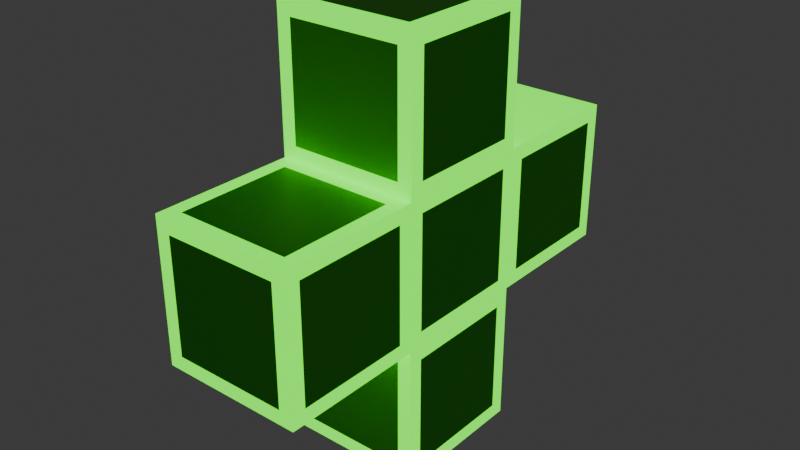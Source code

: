 # Source: Heel.blend  (saved by Blender 4.1.24; exported with 4.5.12 LTS)
import bpy
from mathutils import Matrix  # noqa: F401  (used for matrix-valued properties, if any)

bpy.ops.wm.read_factory_settings(use_empty=True)
scene = bpy.context.scene
scene.name = 'Scene'

# ---- collections
col_collection = bpy.data.collections.new('Collection'); scene.collection.children.link(col_collection)

# ---- materials (node trees are filled in below, after node groups)
mat_material = bpy.data.materials.new('Material')
mat_material.alpha_threshold = 0.0
mat_material.use_transparent_shadow = False
mat_material.roughness = 0.5
mat_material.line_color = (0.0, 0.0, 0.0, 1.0)
mat_green = bpy.data.materials.new('Green')
mat_green.use_transparent_shadow = False

# ---- material node trees
mat_material.use_nodes = True; mat_material.node_tree.nodes.clear()
_N = mat_material.node_tree.nodes; _L = mat_material.node_tree.links
n0 = _N.new('ShaderNodeOutputMaterial'); n0.name = 'Material Output'; n0.location = (300, 300)
n1 = _N.new('ShaderNodeBsdfPrincipled'); n1.name = 'Principled BSDF'; n1.location = (10, 300)
n1.inputs[0].default_value = (0.05925, 0.7343, 0.0, 1.0)
n1.inputs[3].default_value = 1.45
_L.new(n1.outputs[0], n0.inputs[0])
n0.is_active_output = True
mat_green.use_nodes = True; mat_green.node_tree.nodes.clear()
_N = mat_green.node_tree.nodes; _L = mat_green.node_tree.links
n0 = _N.new('ShaderNodeBsdfPrincipled'); n0.name = 'Принципиальный BSDF'; n0.location = (88, 392)
n0.inputs[0].default_value = (0.06125, 0.7991, 0.0, 1.0)
n1 = _N.new('ShaderNodeOutputMaterial'); n1.name = 'Вывод материала'; n1.location = (843, 430)
n2 = _N.new('ShaderNodeAddShader'); n2.name = 'Добавляющий шейдер'; n2.location = (622, 392)
n3 = _N.new('ShaderNodeEmission'); n3.name = 'Излучение'; n3.location = (390, 253)
n3.inputs[0].default_value = (0.06125, 0.7991, 0.0, 1.0)
n3.inputs[1].default_value = 2.0
_L.new(n2.outputs[0], n1.inputs[0])
_L.new(n0.outputs[0], n2.inputs[0])
_L.new(n3.outputs[0], n2.inputs[1])
n1.is_active_output = True

# ---- world
world_world = bpy.data.worlds.new('World'); scene.world = world_world
world_world.use_nodes = True; world_world.node_tree.nodes.clear()
_N = world_world.node_tree.nodes; _L = world_world.node_tree.links
n0 = _N.new('ShaderNodeOutputWorld'); n0.name = 'World Output'; n0.location = (300, 300)
n1 = _N.new('ShaderNodeBackground'); n1.name = 'Background'; n1.location = (10, 300)
n1.inputs[0].default_value = (0.05088, 0.05088, 0.05088, 1.0)
_L.new(n1.outputs[0], n0.inputs[0])
n0.is_active_output = True
world_world.color = (0.05088, 0.05088, 0.05088)
world_world.use_sun_shadow = False
world_world.sun_shadow_jitter_overblur = 0.0

# ---- meshes
me_cube = bpy.data.meshes.new('Cube')
me_cube.from_pydata([(1.0, 1.0, 1.0), (1.0, 1.0, -1.0), (1.0, -1.0, 1.0), (1.0, -1.0, -1.0), (-1.0, 1.0, 1.0), (-1.0, 1.0, -1.0), (-1.0, -1.0, 1.0), (-1.0, -1.0, -1.0), (1.0, -1.0, 3.0), (-1.0, -1.0, 3.0), (1.0, 1.0, 3.0), (-1.0, 1.0, 3.0), (-1.0, -3.0, -1.0), (-1.0, -3.0, 1.0), (1.0, -3.0, 1.0), (1.0, -3.0, -1.0), (1.0, 1.0, 1.0), (1.0, 1.0, -1.0), (1.0, -1.0, 1.0), (1.0, -1.0, -1.0), (1.0, 3.0, -1.0), (-1.0, 3.0, -1.0), (1.0, 3.0, 1.0), (-1.0, 3.0, 1.0), (-1.0, 1.0, -2.99), (-1.0, -1.0, -2.99), (1.0, 1.0, -2.99), (1.0, -1.0, -2.99), (1.0, -0.8, 1.2), (1.0, 0.8, 1.2), (1.0, 0.8, 2.8), (1.0, -0.8, 2.8), (-1.0, -1.2, 0.8), (-1.0, -1.2, -0.8), (-1.0, -2.8, -0.8), (-1.0, -2.8, 0.8), (-1.0, -0.8, -0.8), (-1.0, -0.8, 0.8), (-1.0, 0.8, 0.8), (-1.0, 0.8, -0.8), (-0.8, 1.0, -1.2), (0.8, 1.0, -1.2), (0.8, 1.0, -2.79), (-0.8, 1.0, -2.79), (1.0, 1.0, 1.0), (1.0, -1.0, 1.0), (1.0, -1.0, 1.0), (1.0, 1.0, 1.0), (-1.0, 1.2, -0.8), (-1.0, 1.2, 0.8), (-1.0, 2.8, 0.8), (-1.0, 2.8, -0.8), (0.8, 0.8, 3.0), (-0.8, 0.8, 3.0), (-0.8, -0.8, 3.0), (0.8, -0.8, 3.0), (0.8, 1.0, 1.2), (-0.8, 1.0, 1.2), (-0.8, 1.0, 2.8), (0.8, 1.0, 2.8), (-0.8, -1.0, 1.2), (0.8, -1.0, 1.2), (0.8, -1.0, 2.8), (-0.8, -1.0, 2.8), (-1.0, 0.8, 1.2), (-1.0, -0.8, 1.2), (-1.0, -0.8, 2.8), (-1.0, 0.8, 2.8), (0.8, -3.0, -0.8), (0.8, -3.0, 0.8), (-0.8, -3.0, 0.8), (-0.8, -3.0, -0.8), (-0.8, -1.2, -1.0), (0.8, -1.2, -1.0), (0.8, -2.8, -1.0), (-0.8, -2.8, -1.0), (0.8, -1.2, 1.0), (-0.8, -1.2, 1.0), (-0.8, -2.8, 1.0), (0.8, -2.8, 1.0), (1.0, -1.2, -0.8), (1.0, -1.2, 0.8), (1.0, -2.8, 0.8), (1.0, -2.8, -0.8), (1.0, 0.8, -0.8), (1.0, 0.8, 0.8), (1.0, -0.8, 0.8), (1.0, -0.8, -0.8), (1.0, -1.0, 1.0), (1.0, -1.0, -1.0), (1.0, -1.0, -1.0), (1.0, -1.0, 1.0), (1.0, 1.0, -1.0), (1.0, 1.0, 1.0), (1.0, 1.0, 1.0), (1.0, 1.0, -1.0), (1.0, -1.0, -1.0), (1.0, 1.0, -1.0), (1.0, 1.0, -1.0), (1.0, -1.0, -1.0), (-0.8, 3.0, -0.8), (-0.8, 3.0, 0.8), (0.8, 3.0, 0.8), (0.8, 3.0, -0.8), (0.8, 1.2, -1.0), (-0.8, 1.2, -1.0), (-0.8, 2.8, -1.0), (0.8, 2.8, -1.0), (-0.8, 1.2, 1.0), (0.8, 1.2, 1.0), (0.8, 2.8, 1.0), (-0.8, 2.8, 1.0), (1.0, 1.2, 0.8), (1.0, 1.2, -0.8), (1.0, 2.8, -0.8), (1.0, 2.8, 0.8), (-0.8, 0.8, -2.99), (0.8, 0.8, -2.99), (0.8, -0.8, -2.99), (-0.8, -0.8, -2.99), (0.8, -1.0, -1.2), (-0.8, -1.0, -1.2), (-0.8, -1.0, -2.79), (0.8, -1.0, -2.79), (-1.0, -0.8, -1.2), (-1.0, 0.8, -1.2), (-1.0, 0.8, -2.79), (-1.0, -0.8, -2.79), (1.0, 0.8, -1.2), (1.0, -0.8, -1.2), (1.0, -0.8, -2.79), (1.0, 0.8, -2.79)], [], [(28, 29, 30, 31), (32, 33, 34, 35), (36, 37, 38, 39), (40, 41, 42, 43), (44, 45, 46, 47), (48, 49, 50, 51), (52, 53, 54, 55), (56, 57, 58, 59), (60, 61, 62, 63), (64, 65, 66, 67), (68, 69, 70, 71), (72, 73, 74, 75), (76, 77, 78, 79), (80, 81, 82, 83), (84, 85, 86, 87), (88, 89, 90, 91), (92, 93, 94, 95), (96, 97, 98, 99), (100, 101, 102, 103), (104, 105, 106, 107), (108, 109, 110, 111), (112, 113, 114, 115), (116, 117, 118, 119), (120, 121, 122, 123), (124, 125, 126, 127), (128, 129, 130, 131), (2, 0, 29, 28), (0, 10, 30, 29), (10, 8, 31, 30), (8, 2, 28, 31), (6, 7, 33, 32), (7, 12, 34, 33), (12, 13, 35, 34), (13, 6, 32, 35), (7, 6, 37, 36), (6, 4, 38, 37), (4, 5, 39, 38), (5, 7, 36, 39), (5, 1, 41, 40), (1, 26, 42, 41), (26, 24, 43, 42), (24, 5, 40, 43), (0, 2, 45, 44), (2, 18, 46, 45), (18, 16, 47, 46), (16, 0, 44, 47), (5, 4, 49, 48), (4, 23, 50, 49), (23, 21, 51, 50), (21, 5, 48, 51), (10, 11, 53, 52), (11, 9, 54, 53), (9, 8, 55, 54), (8, 10, 52, 55), (0, 4, 57, 56), (4, 11, 58, 57), (11, 10, 59, 58), (10, 0, 56, 59), (6, 2, 61, 60), (2, 8, 62, 61), (8, 9, 63, 62), (9, 6, 60, 63), (4, 6, 65, 64), (6, 9, 66, 65), (9, 11, 67, 66), (11, 4, 64, 67), (15, 14, 69, 68), (14, 13, 70, 69), (13, 12, 71, 70), (12, 15, 68, 71), (7, 3, 73, 72), (3, 15, 74, 73), (15, 12, 75, 74), (12, 7, 72, 75), (2, 6, 77, 76), (6, 13, 78, 77), (13, 14, 79, 78), (14, 2, 76, 79), (3, 2, 81, 80), (2, 14, 82, 81), (14, 15, 83, 82), (15, 3, 80, 83), (17, 16, 85, 84), (16, 18, 86, 85), (18, 19, 87, 86), (19, 17, 84, 87), (2, 3, 89, 88), (3, 19, 90, 89), (19, 18, 91, 90), (18, 2, 88, 91), (1, 0, 93, 92), (0, 16, 94, 93), (16, 17, 95, 94), (17, 1, 92, 95), (3, 1, 97, 96), (1, 17, 98, 97), (17, 19, 99, 98), (19, 3, 96, 99), (21, 23, 101, 100), (23, 22, 102, 101), (22, 20, 103, 102), (20, 21, 100, 103), (1, 5, 105, 104), (5, 21, 106, 105), (21, 20, 107, 106), (20, 1, 104, 107), (4, 0, 109, 108), (0, 22, 110, 109), (22, 23, 111, 110), (23, 4, 108, 111), (0, 1, 113, 112), (1, 20, 114, 113), (20, 22, 115, 114), (22, 0, 112, 115), (24, 26, 117, 116), (26, 27, 118, 117), (27, 25, 119, 118), (25, 24, 116, 119), (3, 7, 121, 120), (7, 25, 122, 121), (25, 27, 123, 122), (27, 3, 120, 123), (7, 5, 125, 124), (5, 24, 126, 125), (24, 25, 127, 126), (25, 7, 124, 127), (1, 3, 129, 128), (3, 27, 130, 129), (27, 26, 131, 130), (26, 1, 128, 131)])
me_cube.polygons.foreach_set('material_index', [0, 0, 0, 0, 0, 0, 0, 0, 0, 0, 0, 0, 0, 0, 0, 0, 0, 0, 0, 0, 1, 0, 0, 0, 0, 0, 1, 1, 1, 1, 1, 1, 1, 1, 1, 1, 1, 1, 1, 1, 1, 1, 0, 0, 0, 0, 1, 1, 1, 1, 1, 1, 1, 1, 1, 1, 1, 1, 1, 1, 1, 1, 1, 1, 1, 1, 1, 1, 1, 1, 1, 1, 1, 1, 1, 1, 1, 1, 1, 1, 1, 1, 1, 1, 1, 1, 0, 0, 0, 0, 0, 0, 0, 0, 0, 0, 0, 0, 1, 1, 1, 1, 1, 1, 1, 1, 1, 1, 1, 1, 1, 1, 1, 1, 1, 1, 1, 1, 1, 1, 1, 1, 1, 1, 1, 1, 1, 1, 1, 1])
_uv = me_cube.uv_layers.new(name='UVMap')
_uv.uv.foreach_set('vector', [0.625, 0.725, 0.625, 0.525, 0.625, 0.525, 0.625, 0.725, 0.6, 0.0, 0.4, 0.0, 0.4, 0.0, 0.6, 0.0, 0.4, 0.025, 0.6, 0.025, 0.6, 0.225, 0.4, 0.225, 0.15, 0.5, 0.35, 0.5, 0.35, 0.5, 0.15, 0.5, 0.625, 0.5, 0.625, 0.75, 0.625, 0.75, 0.625, 0.5, 0.4, 0.25, 0.6, 0.25, 0.6, 0.25, 0.4, 0.25, 0.65, 0.525, 0.85, 0.525, 0.85, 0.725, 0.65, 0.725, 0.625, 0.475, 0.625, 0.275, 0.625, 0.275, 0.625, 0.475, 0.625, 0.975, 0.625, 0.775, 0.625, 0.775, 0.625, 0.975, 0.625, 0.225, 0.625, 0.025, 0.625, 0.025, 0.625, 0.225, 0.4, 0.775, 0.6, 0.775, 0.6, 0.975, 0.4, 0.975, 0.15, 0.75, 0.35, 0.75, 0.35, 0.75, 0.15, 0.75, 0.625, 0.775, 0.625, 0.975, 0.625, 0.975, 0.625, 0.775, 0.4, 0.75, 0.6, 0.75, 0.6, 0.75, 0.4, 0.75, 0.4, 0.525, 0.6, 0.525, 0.6, 0.725, 0.4, 0.725, 0.0, 0.0, 0.0, 0.0, 0.0, 0.0, 0.0, 0.0, 0.0, 0.0, 0.0, 0.0, 0.0, 0.0, 0.0, 0.0, 0.375, 0.75, 0.375, 0.5, 0.375, 0.5, 0.375, 0.75, 0.4, 0.275, 0.6, 0.275, 0.6, 0.475, 0.4, 0.475, 0.35, 0.5, 0.15, 0.5, 0.15, 0.5, 0.35, 0.5, 0.625, 0.275, 0.625, 0.475, 0.625, 0.475, 0.625, 0.275, 0.6, 0.5, 0.4, 0.5, 0.4, 0.5, 0.6, 0.5, 0.15, 0.525, 0.35, 0.525, 0.35, 0.725, 0.15, 0.725, 0.35, 0.75, 0.15, 0.75, 0.15, 0.75, 0.35, 0.75, 0.375, 0.025, 0.375, 0.225, 0.375, 0.225, 0.375, 0.025, 0.375, 0.525, 0.375, 0.725, 0.375, 0.725, 0.375, 0.525, 0.625, 0.75, 0.625, 0.5, 0.625, 0.525, 0.625, 0.725, 0.625, 0.5, 0.625, 0.5, 0.625, 0.525, 0.625, 0.525, 0.625, 0.5, 0.625, 0.75, 0.625, 0.725, 0.625, 0.525, 0.625, 0.75, 0.625, 0.75, 0.625, 0.725, 0.625, 0.725, 0.625, 0.0, 0.375, 0.0, 0.4, 0.0, 0.6, 0.0, 0.375, 0.0, 0.375, 0.0, 0.4, 0.0, 0.4, 0.0, 0.375, 0.0, 0.625, 0.0, 0.6, 0.0, 0.4, 0.0, 0.625, 0.0, 0.625, 0.0, 0.6, 0.0, 0.6, 0.0, 0.375, 0.0, 0.625, 0.0, 0.6, 0.025, 0.4, 0.025, 0.625, 0.0, 0.625, 0.25, 0.6, 0.225, 0.6, 0.025, 0.625, 0.25, 0.375, 0.25, 0.4, 0.225, 0.6, 0.225, 0.375, 0.25, 0.375, 0.0, 0.4, 0.025, 0.4, 0.225, 0.125, 0.5, 0.375, 0.5, 0.35, 0.5, 0.15, 0.5, 0.375, 0.5, 0.375, 0.5, 0.35, 0.5, 0.35, 0.5, 0.375, 0.5, 0.125, 0.5, 0.15, 0.5, 0.35, 0.5, 0.125, 0.5, 0.125, 0.5, 0.15, 0.5, 0.15, 0.5, 0.625, 0.5, 0.625, 0.75, 0.625, 0.75, 0.625, 0.5, 0.625, 0.75, 0.625, 0.75, 0.625, 0.75, 0.625, 0.75, 0.625, 0.75, 0.625, 0.5, 0.625, 0.5, 0.625, 0.75, 0.625, 0.5, 0.625, 0.5, 0.625, 0.5, 0.625, 0.5, 0.375, 0.25, 0.625, 0.25, 0.6, 0.25, 0.4, 0.25, 0.625, 0.25, 0.625, 0.25, 0.6, 0.25, 0.6, 0.25, 0.625, 0.25, 0.375, 0.25, 0.4, 0.25, 0.6, 0.25, 0.375, 0.25, 0.375, 0.25, 0.4, 0.25, 0.4, 0.25, 0.625, 0.5, 0.875, 0.5, 0.85, 0.525, 0.65, 0.525, 0.875, 0.5, 0.875, 0.75, 0.85, 0.725, 0.85, 0.525, 0.875, 0.75, 0.625, 0.75, 0.65, 0.725, 0.85, 0.725, 0.625, 0.75, 0.625, 0.5, 0.65, 0.525, 0.65, 0.725, 0.625, 0.5, 0.625, 0.25, 0.625, 0.275, 0.625, 0.475, 0.625, 0.25, 0.625, 0.25, 0.625, 0.275, 0.625, 0.275, 0.625, 0.25, 0.625, 0.5, 0.625, 0.475, 0.625, 0.275, 0.625, 0.5, 0.625, 0.5, 0.625, 0.475, 0.625, 0.475, 0.625, 1.0, 0.625, 0.75, 0.625, 0.775, 0.625, 0.975, 0.625, 0.75, 0.625, 0.75, 0.625, 0.775, 0.625, 0.775, 0.625, 0.75, 0.625, 1.0, 0.625, 0.975, 0.625, 0.775, 0.625, 1.0, 0.625, 1.0, 0.625, 0.975, 0.625, 0.975, 0.625, 0.25, 0.625, 0.0, 0.625, 0.025, 0.625, 0.225, 0.625, 0.0, 0.625, 0.0, 0.625, 0.025, 0.625, 0.025, 0.625, 0.0, 0.625, 0.25, 0.625, 0.225, 0.625, 0.025, 0.625, 0.25, 0.625, 0.25, 0.625, 0.225, 0.625, 0.225, 0.375, 0.75, 0.625, 0.75, 0.6, 0.775, 0.4, 0.775, 0.625, 0.75, 0.625, 1.0, 0.6, 0.975, 0.6, 0.775, 0.625, 1.0, 0.375, 1.0, 0.4, 0.975, 0.6, 0.975, 0.375, 1.0, 0.375, 0.75, 0.4, 0.775, 0.4, 0.975, 0.125, 0.75, 0.375, 0.75, 0.35, 0.75, 0.15, 0.75, 0.375, 0.75, 0.375, 0.75, 0.35, 0.75, 0.35, 0.75, 0.375, 0.75, 0.125, 0.75, 0.15, 0.75, 0.35, 0.75, 0.125, 0.75, 0.125, 0.75, 0.15, 0.75, 0.15, 0.75, 0.625, 0.75, 0.625, 1.0, 0.625, 0.975, 0.625, 0.775, 0.625, 1.0, 0.625, 1.0, 0.625, 0.975, 0.625, 0.975, 0.625, 1.0, 0.625, 0.75, 0.625, 0.775, 0.625, 0.975, 0.625, 0.75, 0.625, 0.75, 0.625, 0.775, 0.625, 0.775, 0.375, 0.75, 0.625, 0.75, 0.6, 0.75, 0.4, 0.75, 0.625, 0.75, 0.625, 0.75, 0.6, 0.75, 0.6, 0.75, 0.625, 0.75, 0.375, 0.75, 0.4, 0.75, 0.6, 0.75, 0.375, 0.75, 0.375, 0.75, 0.4, 0.75, 0.4, 0.75, 0.375, 0.5, 0.625, 0.5, 0.6, 0.525, 0.4, 0.525, 0.625, 0.5, 0.625, 0.75, 0.6, 0.725, 0.6, 0.525, 0.625, 0.75, 0.375, 0.75, 0.4, 0.725, 0.6, 0.725, 0.375, 0.75, 0.375, 0.5, 0.4, 0.525, 0.4, 0.725, 0.625, 0.75, 0.375, 0.75, 0.0, 0.0, 0.0, 0.0, 0.375, 0.75, 0.375, 0.75, 0.0, 0.0, 0.0, 0.0, 0.375, 0.75, 0.625, 0.75, 0.0, 0.0, 0.0, 0.0, 0.625, 0.75, 0.625, 0.75, 0.0, 0.0, 0.0, 0.0, 0.375, 0.5, 0.625, 0.5, 0.0, 0.0, 0.0, 0.0, 0.625, 0.5, 0.625, 0.5, 0.0, 0.0, 0.0, 0.0, 0.625, 0.5, 0.375, 0.5, 0.0, 0.0, 0.0, 0.0, 0.375, 0.5, 0.375, 0.5, 0.0, 0.0, 0.0, 0.0, 0.375, 0.75, 0.375, 0.5, 0.375, 0.5, 0.375, 0.75, 0.375, 0.5, 0.375, 0.5, 0.375, 0.5, 0.375, 0.5, 0.375, 0.5, 0.375, 0.75, 0.375, 0.75, 0.375, 0.5, 0.375, 0.75, 0.375, 0.75, 0.375, 0.75, 0.375, 0.75, 0.375, 0.25, 0.625, 0.25, 0.6, 0.275, 0.4, 0.275, 0.625, 0.25, 0.625, 0.5, 0.6, 0.475, 0.6, 0.275, 0.625, 0.5, 0.375, 0.5, 0.4, 0.475, 0.6, 0.475, 0.375, 0.5, 0.375, 0.25, 0.4, 0.275, 0.4, 0.475, 0.375, 0.5, 0.125, 0.5, 0.15, 0.5, 0.35, 0.5, 0.125, 0.5, 0.125, 0.5, 0.15, 0.5, 0.15, 0.5, 0.125, 0.5, 0.375, 0.5, 0.35, 0.5, 0.15, 0.5, 0.375, 0.5, 0.375, 0.5, 0.35, 0.5, 0.35, 0.5, 0.625, 0.25, 0.625, 0.5, 0.625, 0.475, 0.625, 0.275, 0.625, 0.5, 0.625, 0.5, 0.625, 0.475, 0.625, 0.475, 0.625, 0.5, 0.625, 0.25, 0.625, 0.275, 0.625, 0.475, 0.625, 0.25, 0.625, 0.25, 0.625, 0.275, 0.625, 0.275, 0.625, 0.5, 0.375, 0.5, 0.4, 0.5, 0.6, 0.5, 0.375, 0.5, 0.375, 0.5, 0.4, 0.5, 0.4, 0.5, 0.375, 0.5, 0.625, 0.5, 0.6, 0.5, 0.4, 0.5, 0.625, 0.5, 0.625, 0.5, 0.6, 0.5, 0.6, 0.5, 0.125, 0.5, 0.375, 0.5, 0.35, 0.525, 0.15, 0.525, 0.375, 0.5, 0.375, 0.75, 0.35, 0.725, 0.35, 0.525, 0.375, 0.75, 0.125, 0.75, 0.15, 0.725, 0.35, 0.725, 0.125, 0.75, 0.125, 0.5, 0.15, 0.525, 0.15, 0.725, 0.375, 0.75, 0.125, 0.75, 0.15, 0.75, 0.35, 0.75, 0.125, 0.75, 0.125, 0.75, 0.15, 0.75, 0.15, 0.75, 0.125, 0.75, 0.375, 0.75, 0.35, 0.75, 0.15, 0.75, 0.375, 0.75, 0.375, 0.75, 0.35, 0.75, 0.35, 0.75, 0.375, 0.0, 0.375, 0.25, 0.375, 0.225, 0.375, 0.025, 0.375, 0.25, 0.375, 0.25, 0.375, 0.225, 0.375, 0.225, 0.375, 0.25, 0.375, 0.0, 0.375, 0.025, 0.375, 0.225, 0.375, 0.0, 0.375, 0.0, 0.375, 0.025, 0.375, 0.025, 0.375, 0.5, 0.375, 0.75, 0.375, 0.725, 0.375, 0.525, 0.375, 0.75, 0.375, 0.75, 0.375, 0.725, 0.375, 0.725, 0.375, 0.75, 0.375, 0.5, 0.375, 0.525, 0.375, 0.725, 0.375, 0.5, 0.375, 0.5, 0.375, 0.525, 0.375, 0.525])
me_cube.materials.append(mat_material)
me_cube.materials.append(mat_green)
me_cube.use_mirror_vertex_groups = False
me_cube.update()

# ---- objects
ob_cube = bpy.data.objects.new('Cube', me_cube)

# ---- transforms, parenting, visibility, modifiers, constraints
ob_cube.location = (0.0, 0.0, 0.0)
ob_cube.scale = (0.25, 0.25, 0.25)
ob_cube.lock_rotations_4d = False
ob_cube.empty_display_type = 'ARROWS'
ob_cube.lineart.crease_threshold = 0.0

# ---- collection membership
col_collection.objects.link(ob_cube)

# ---- scene / render settings (as saved in the file)
scene.frame_start = 1; scene.frame_end = 250; scene.frame_set(1)
scene.render.engine = 'BLENDER_EEVEE_NEXT'
scene.cycles.sampling_pattern = 'TABULATED_SOBOL'
scene.eevee.ray_tracing_options.trace_max_roughness = 0.0
bpy.context.view_layer.update()

# ---- added for rendering (the .blend has no active camera): camera
cam_auto = bpy.data.cameras.new('AutoCamera')
cam_auto.lens = 50.0
cam_auto.sensor_width = 36.0
cam_auto.clip_end = 1000.0
ob_auto_camera = bpy.data.objects.new('AutoCamera', cam_auto)
scene.collection.objects.link(ob_auto_camera)
ob_auto_camera.location = (2.01483, -2.41779, 1.61316)
ob_auto_camera.rotation_euler = (1.09748, -7.21219e-08, 0.694738)
scene.camera = ob_auto_camera
bpy.context.view_layer.update()
